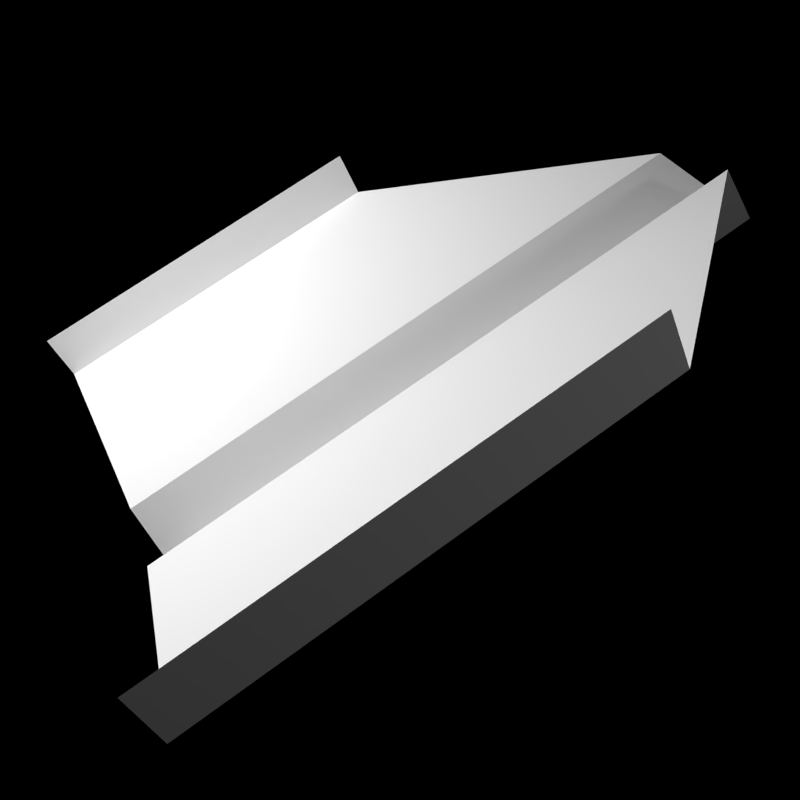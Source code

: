 # Source: icon.blend  (saved by Blender 2.66.6; exported with 4.5.12 LTS)
import bpy
from mathutils import Matrix  # noqa: F401  (used for matrix-valued properties, if any)

bpy.ops.wm.read_factory_settings(use_empty=True)
scene = bpy.context.scene
scene.name = 'Scene'

# ---- collections
col_collection_1 = bpy.data.collections.new('Collection 1'); scene.collection.children.link(col_collection_1)

# ---- world
world_world = bpy.data.worlds.new('World'); scene.world = world_world
world_world.color = (0.0, 0.0, 0.0)
world_world.use_sun_shadow = False
world_world.sun_shadow_jitter_overblur = 0.0
world_world.cycles.sampling_method = 'MANUAL'
world_world.cycles.sample_map_resolution = 256

# ---- cameras
cam_camera_001 = bpy.data.cameras.new('Camera.001')
cam_camera_001.clip_end = 100.0
cam_camera_001.lens = 35.0
cam_camera_001.sensor_width = 32.0
cam_camera_001.sensor_height = 18.0
cam_camera_001.dof.focus_distance = 0.0
cam_camera_001.dof.aperture_fstop = 128.0

# ---- lights
light_point_001 = bpy.data.lights.new('Point.001', 'POINT')
light_point_001.transmission_factor = 0.0
light_point_001.energy = 16.0
light_point_001.shadow_buffer_clip_start = 0.5
light_point_001.shadow_soft_size = 0.1
light_point_001.shadow_maximum_resolution = 0.006
light_point_001.use_absolute_resolution = True
light_point_001.cycles.use_multiple_importance_sampling = False
light_point_002 = bpy.data.lights.new('Point.002', 'POINT')
light_point_002.transmission_factor = 0.0
light_point_002.energy = 100.0
light_point_002.shadow_buffer_clip_start = 0.5
light_point_002.shadow_soft_size = 0.1
light_point_002.shadow_maximum_resolution = 0.006
light_point_002.use_absolute_resolution = True
light_point_002.cycles.use_multiple_importance_sampling = False

# ---- meshes
me_plane = bpy.data.meshes.new('Plane')
me_plane.from_pydata([(0.7621, 0.124, 0.06142), (-0.5379, 0.124, 0.06142), (0.2621, 0.624, 0.1614), (-0.5379, 0.624, 0.1614), (0.8621, 0.02399, -0.1386), (-0.5379, 0.02399, -0.1386), (0.7621, -0.07601, 0.06142), (-0.5379, -0.07601, 0.06142), (0.2621, -0.576, 0.1614), (-0.5379, -0.576, 0.1614), (0.2621, -0.576, 0.2614), (-0.5379, -0.576, 0.2614), (0.2621, 0.624, 0.2614), (-0.5379, 0.624, 0.2614)], [], [(1, 0, 2, 3), (0, 1, 5, 4), (4, 6, 7, 5), (6, 7, 9, 8), (8, 10, 11, 9), (3, 2, 12, 13)])
me_plane.use_remesh_preserve_volume = False
me_plane.use_remesh_preserve_attributes = False
me_plane.use_mirror_vertex_groups = False
me_plane.update()

# ---- objects
ob_point_001 = bpy.data.objects.new('Point.001', light_point_001)
ob_point = bpy.data.objects.new('Point', light_point_002)
ob_plane = bpy.data.objects.new('Plane', me_plane)
ob_camera = bpy.data.objects.new('Camera', cam_camera_001)

# ---- transforms, parenting, visibility, modifiers, constraints
ob_point_001.location = (0.5025, -2.799, -0.412)
ob_point_001.lineart.crease_threshold = 0.0
ob_point.location = (-1.347, -0.1093, 0.7942)
ob_point.lineart.crease_threshold = 0.0
ob_plane.location = (0.0, 0.0, 0.0)
ob_plane.rotation_euler = (0.8042, -0.6127, -0.5915)
ob_plane.lineart.crease_threshold = 0.0
ob_camera.location = (-0.8755, -1.36, -0.4289)
ob_camera.lineart.crease_threshold = 0.0
_c = ob_camera.constraints.new('TRACK_TO'); _c.name = 'TrackTo'
_c.target = ob_plane

# ---- collection membership
col_collection_1.objects.link(ob_point_001)
col_collection_1.objects.link(ob_point)
col_collection_1.objects.link(ob_plane)
col_collection_1.objects.link(ob_camera)

# ---- scene / render settings (as saved in the file)
scene.camera = ob_camera
scene.frame_start = 1; scene.frame_end = 250; scene.frame_set(1)
scene.render.engine = 'BLENDER_EEVEE_NEXT'
scene.render.image_settings.compression = 90
scene.render.resolution_x = 64
scene.render.resolution_y = 64
scene.render.dither_intensity = 0.0
scene.render.film_transparent = True
scene.render.bake_margin = 2
scene.render.bake_bias = 0.0
scene.cycles.use_denoising = False
scene.cycles.samples = 10
scene.cycles.sampling_pattern = 'TABULATED_SOBOL'
scene.cycles.light_sampling_threshold = 0.0
scene.cycles.use_adaptive_sampling = False
scene.cycles.use_light_tree = False
scene.cycles.blur_glossy = 0.0
scene.cycles.volume_bounces = 1
scene.cycles.pixel_filter_type = 'GAUSSIAN'
scene.cycles.sample_clamp_indirect = 0.0
scene.view_settings.view_transform = 'Standard'
bpy.context.view_layer.update()

